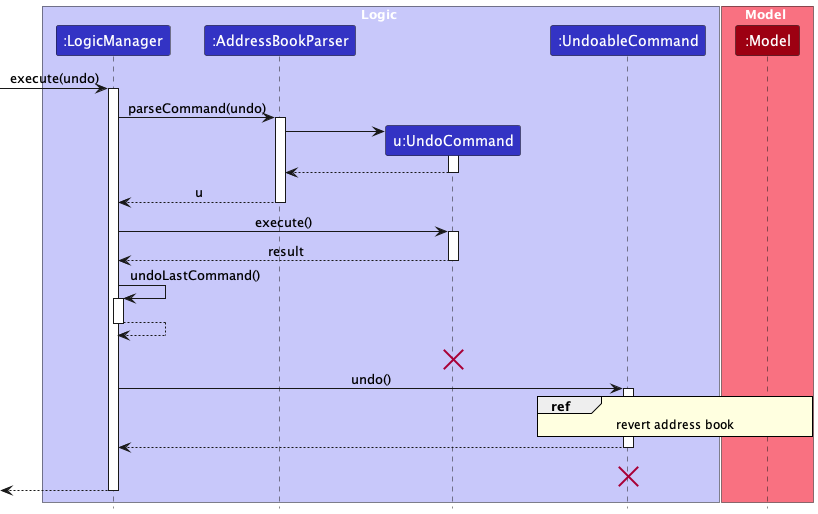

The diagram above was rendered by PlantUML. Its source (embedded in the PNG):
@startuml
<style>
    reference {
      LineColor black
      BackGroundColor lightyellow
      LineThickness 1.0
    }
    referenceHeader {
      LineColor black
      FontStyle bold
      LineThickness 1.0
    }
</style>
!include style.puml
skinparam ArrowFontStyle plain

box Logic LOGIC_COLOR_T1
participant ":LogicManager" as LogicManager LOGIC_COLOR
participant ":AddressBookParser" as AddressBookParser LOGIC_COLOR
participant "u:UndoCommand" as UndoCommand LOGIC_COLOR
participant ":UndoableCommand" as UndoableCommand LOGIC_COLOR
end box

box Model MODEL_COLOR_T1
participant ":Model" as Model MODEL_COLOR
end box
[-> LogicManager : execute(undo)
activate LogicManager

LogicManager -> AddressBookParser : parseCommand(undo)
activate AddressBookParser

create UndoCommand
AddressBookParser -> UndoCommand
activate UndoCommand

UndoCommand --> AddressBookParser
deactivate UndoCommand

AddressBookParser --> LogicManager : u
deactivate AddressBookParser

LogicManager -> UndoCommand : execute()
activate UndoCommand

UndoCommand --> LogicManager : result
deactivate UndoCommand

LogicManager -> LogicManager : undoLastCommand()
activate LogicManager
LogicManager --> LogicManager
deactivate LogicManager

UndoCommand -[hidden]-> LogicManager : result
destroy UndoCommand

LogicManager -> UndoableCommand : undo()
activate UndoableCommand

ref over UndoableCommand, Model :revert address book

UndoableCommand --> LogicManager
deactivate UndoableCommand

UndoableCommand -[hidden]-> LogicManager : result
destroy UndoableCommand

[<--LogicManager
deactivate LogicManager
@enduml